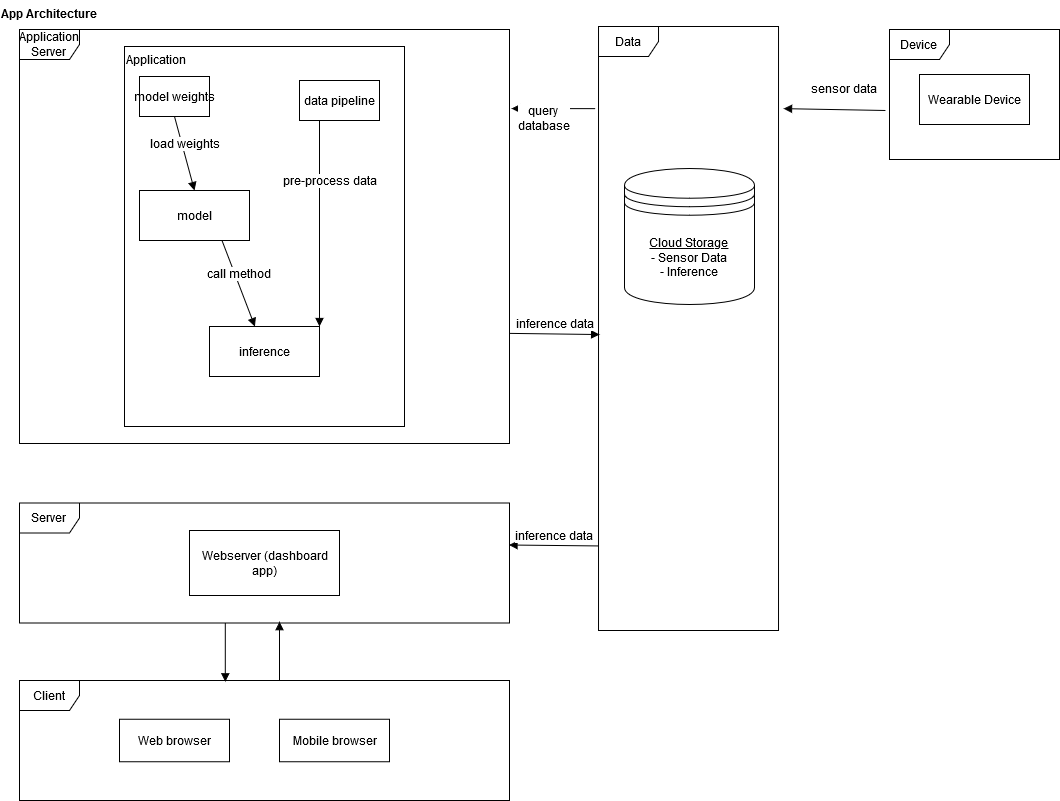

The diagram above was exported from draw.io. Its source (the exported page's mxGraphModel, read from the mxfile embedded in the PNG):
<mxGraphModel dx="1673" dy="951" grid="1" gridSize="10" guides="1" tooltips="1" connect="1" arrows="1" fold="1" page="1" pageScale="1" pageWidth="1100" pageHeight="850" background="#ffffff" math="0" shadow="0">
  <root>
    <mxCell id="0" />
    <mxCell id="1" parent="0" />
    <mxCell id="fS_3I7m6hcaNuMFOyXln-37" value="Data" style="shape=umlFrame;whiteSpace=wrap;html=1;fillColor=none;fontSize=12;" vertex="1" parent="1">
      <mxGeometry x="619.02" y="36" width="180" height="604" as="geometry" />
    </mxCell>
    <mxCell id="fS_3I7m6hcaNuMFOyXln-5" value="&lt;div style=&quot;font-size: 12px;&quot;&gt;Application Server&lt;br style=&quot;font-size: 12px;&quot;&gt;&lt;/div&gt;" style="shape=umlFrame;whiteSpace=wrap;html=1;fontSize=12;" vertex="1" parent="1">
      <mxGeometry x="40" y="39" width="490" height="414" as="geometry" />
    </mxCell>
    <mxCell id="fS_3I7m6hcaNuMFOyXln-28" value="Client" style="shape=umlFrame;whiteSpace=wrap;html=1;fontSize=12;" vertex="1" parent="1">
      <mxGeometry x="40" y="690" width="490" height="120" as="geometry" />
    </mxCell>
    <mxCell id="fS_3I7m6hcaNuMFOyXln-1" value="&lt;div style=&quot;font-size: 12px;&quot;&gt;&lt;u style=&quot;font-size: 12px;&quot;&gt;Cloud Storage&lt;/u&gt;&lt;br style=&quot;font-size: 12px;&quot;&gt;&lt;/div&gt;&lt;div style=&quot;font-size: 12px;&quot;&gt;- Sensor Data&lt;/div&gt;&lt;div style=&quot;font-size: 12px;&quot;&gt;- Inference&lt;br style=&quot;font-size: 12px;&quot;&gt;&lt;/div&gt;" style="shape=datastore;whiteSpace=wrap;html=1;fontSize=12;" vertex="1" parent="1">
      <mxGeometry x="645" y="178" width="130" height="136" as="geometry" />
    </mxCell>
    <mxCell id="fS_3I7m6hcaNuMFOyXln-4" value="App Architecture" style="text;align=center;fontStyle=1;verticalAlign=middle;spacingLeft=3;spacingRight=3;strokeColor=none;rotatable=0;points=[[0,0.5],[1,0.5]];portConstraint=eastwest;fontSize=12;" vertex="1" parent="1">
      <mxGeometry x="30" y="10" width="80" height="26" as="geometry" />
    </mxCell>
    <mxCell id="fS_3I7m6hcaNuMFOyXln-22" value="&lt;div style=&quot;font-size: 12px;&quot;&gt;query &lt;br style=&quot;font-size: 12px;&quot;&gt;&lt;/div&gt;&lt;div style=&quot;font-size: 12px;&quot;&gt;database&lt;/div&gt;" style="html=1;verticalAlign=bottom;endArrow=block;exitX=-0.018;exitY=0.136;exitDx=0;exitDy=0;exitPerimeter=0;fontSize=12;entryX=1.004;entryY=0.191;entryDx=0;entryDy=0;entryPerimeter=0;" edge="1" parent="1" source="fS_3I7m6hcaNuMFOyXln-37" target="fS_3I7m6hcaNuMFOyXln-5">
      <mxGeometry x="0.2328" y="27" width="80" relative="1" as="geometry">
        <mxPoint x="460" y="240" as="sourcePoint" />
        <mxPoint x="533" y="120" as="targetPoint" />
        <mxPoint as="offset" />
      </mxGeometry>
    </mxCell>
    <mxCell id="fS_3I7m6hcaNuMFOyXln-26" value="inference data" style="html=1;verticalAlign=bottom;endArrow=block;exitX=1.002;exitY=0.734;exitDx=0;exitDy=0;exitPerimeter=0;fontSize=12;entryX=0.006;entryY=0.51;entryDx=0;entryDy=0;entryPerimeter=0;" edge="1" parent="1" target="fS_3I7m6hcaNuMFOyXln-37">
      <mxGeometry width="80" relative="1" as="geometry">
        <mxPoint x="530" y="342.876" as="sourcePoint" />
        <mxPoint x="615.02" y="343" as="targetPoint" />
      </mxGeometry>
    </mxCell>
    <mxCell id="fS_3I7m6hcaNuMFOyXln-29" value="Web browser" style="html=1;fontSize=12;" vertex="1" parent="1">
      <mxGeometry x="140" y="728.75" width="110" height="42.5" as="geometry" />
    </mxCell>
    <mxCell id="fS_3I7m6hcaNuMFOyXln-30" value="Mobile browser" style="html=1;fontSize=12;" vertex="1" parent="1">
      <mxGeometry x="300" y="728.75" width="110" height="42.5" as="geometry" />
    </mxCell>
    <mxCell id="fS_3I7m6hcaNuMFOyXln-31" value="Server" style="shape=umlFrame;whiteSpace=wrap;html=1;fontSize=12;" vertex="1" parent="1">
      <mxGeometry x="40" y="512.5" width="490" height="120" as="geometry" />
    </mxCell>
    <mxCell id="fS_3I7m6hcaNuMFOyXln-32" value="&lt;div&gt;Webserver (dashboard&lt;/div&gt;&lt;div&gt;app)&lt;/div&gt;" style="html=1;fontSize=12;" vertex="1" parent="1">
      <mxGeometry x="210" y="540" width="150" height="65" as="geometry" />
    </mxCell>
    <mxCell id="fS_3I7m6hcaNuMFOyXln-39" value="Device" style="shape=umlFrame;whiteSpace=wrap;html=1;fillColor=none;fontSize=12;" vertex="1" parent="1">
      <mxGeometry x="910" y="39" width="170" height="130" as="geometry" />
    </mxCell>
    <mxCell id="fS_3I7m6hcaNuMFOyXln-42" value="Wearable Device" style="html=1;fillColor=none;fontSize=12;" vertex="1" parent="1">
      <mxGeometry x="940" y="84" width="110" height="50" as="geometry" />
    </mxCell>
    <mxCell id="fS_3I7m6hcaNuMFOyXln-44" value="sensor data" style="html=1;verticalAlign=bottom;endArrow=block;entryX=1.028;entryY=0.136;entryDx=0;entryDy=0;entryPerimeter=0;exitX=-0.024;exitY=0.623;exitDx=0;exitDy=0;exitPerimeter=0;fontSize=12;" edge="1" parent="1" source="fS_3I7m6hcaNuMFOyXln-39" target="fS_3I7m6hcaNuMFOyXln-37">
      <mxGeometry x="-0.1599" y="-11" width="80" relative="1" as="geometry">
        <mxPoint x="930" y="121" as="sourcePoint" />
        <mxPoint x="825" y="220" as="targetPoint" />
        <mxPoint as="offset" />
      </mxGeometry>
    </mxCell>
    <mxCell id="fS_3I7m6hcaNuMFOyXln-34" value="Application" style="html=1;align=left;verticalAlign=top;fillColor=none;fontSize=12;" vertex="1" parent="1">
      <mxGeometry x="145" y="56" width="280" height="380" as="geometry" />
    </mxCell>
    <mxCell id="fS_3I7m6hcaNuMFOyXln-12" value="model weights" style="html=1;fontSize=12;" vertex="1" parent="1">
      <mxGeometry x="160" y="86" width="70" height="40" as="geometry" />
    </mxCell>
    <mxCell id="fS_3I7m6hcaNuMFOyXln-16" value="model" style="html=1;fontSize=12;" vertex="1" parent="1">
      <mxGeometry x="160" y="200" width="110" height="50" as="geometry" />
    </mxCell>
    <mxCell id="fS_3I7m6hcaNuMFOyXln-17" value="load weights" style="html=1;verticalAlign=bottom;endArrow=block;entryX=0.5;entryY=0;entryDx=0;entryDy=0;exitX=0.5;exitY=1;exitDx=0;exitDy=0;fontSize=12;" edge="1" parent="1" source="fS_3I7m6hcaNuMFOyXln-12" target="fS_3I7m6hcaNuMFOyXln-16">
      <mxGeometry width="80" relative="1" as="geometry">
        <mxPoint x="160" y="126" as="sourcePoint" />
        <mxPoint x="240" y="126" as="targetPoint" />
      </mxGeometry>
    </mxCell>
    <mxCell id="fS_3I7m6hcaNuMFOyXln-18" value="data pipeline" style="html=1;fontSize=12;" vertex="1" parent="1">
      <mxGeometry x="320" y="90" width="80" height="40" as="geometry" />
    </mxCell>
    <mxCell id="fS_3I7m6hcaNuMFOyXln-19" value="inference" style="html=1;fontSize=12;" vertex="1" parent="1">
      <mxGeometry x="230" y="336" width="110" height="50" as="geometry" />
    </mxCell>
    <mxCell id="fS_3I7m6hcaNuMFOyXln-21" value="call method" style="html=1;verticalAlign=bottom;endArrow=block;exitX=0.75;exitY=1;exitDx=0;exitDy=0;fontSize=12;" edge="1" parent="1" source="fS_3I7m6hcaNuMFOyXln-16" target="fS_3I7m6hcaNuMFOyXln-19">
      <mxGeometry width="80" relative="1" as="geometry">
        <mxPoint x="270" y="216" as="sourcePoint" />
        <mxPoint x="310" y="266" as="targetPoint" />
      </mxGeometry>
    </mxCell>
    <mxCell id="fS_3I7m6hcaNuMFOyXln-25" value="pre-process data" style="html=1;verticalAlign=bottom;endArrow=block;exitX=0.25;exitY=1;exitDx=0;exitDy=0;entryX=1;entryY=0;entryDx=0;entryDy=0;fontSize=12;" edge="1" parent="1" source="fS_3I7m6hcaNuMFOyXln-18" target="fS_3I7m6hcaNuMFOyXln-19">
      <mxGeometry x="-0.3204" y="10" width="80" relative="1" as="geometry">
        <mxPoint x="365.8299999999999" y="126" as="sourcePoint" />
        <mxPoint x="384.1633333333332" y="176" as="targetPoint" />
        <mxPoint y="1" as="offset" />
      </mxGeometry>
    </mxCell>
    <mxCell id="fS_3I7m6hcaNuMFOyXln-48" value="inference data" style="html=1;verticalAlign=bottom;endArrow=block;entryX=0.999;entryY=0.35;entryDx=0;entryDy=0;entryPerimeter=0;fontSize=12;exitX=0.001;exitY=0.86;exitDx=0;exitDy=0;exitPerimeter=0;" edge="1" parent="1" source="fS_3I7m6hcaNuMFOyXln-37" target="fS_3I7m6hcaNuMFOyXln-31">
      <mxGeometry width="80" relative="1" as="geometry">
        <mxPoint x="618" y="555" as="sourcePoint" />
        <mxPoint x="550" y="591.736" as="targetPoint" />
      </mxGeometry>
    </mxCell>
    <mxCell id="fS_3I7m6hcaNuMFOyXln-50" value="" style="html=1;verticalAlign=bottom;endArrow=block;fontSize=12;exitX=0.42;exitY=1;exitDx=0;exitDy=0;exitPerimeter=0;entryX=0.42;entryY=0.011;entryDx=0;entryDy=0;entryPerimeter=0;" edge="1" parent="1" source="fS_3I7m6hcaNuMFOyXln-31" target="fS_3I7m6hcaNuMFOyXln-28">
      <mxGeometry width="80" relative="1" as="geometry">
        <mxPoint x="220" y="660" as="sourcePoint" />
        <mxPoint x="300" y="660" as="targetPoint" />
      </mxGeometry>
    </mxCell>
    <mxCell id="fS_3I7m6hcaNuMFOyXln-51" value="" style="html=1;verticalAlign=bottom;endArrow=block;fontSize=12;exitX=0.42;exitY=1;exitDx=0;exitDy=0;exitPerimeter=0;entryX=0.42;entryY=0.011;entryDx=0;entryDy=0;entryPerimeter=0;" edge="1" parent="1">
      <mxGeometry width="80" relative="1" as="geometry">
        <mxPoint x="300" y="689.9999999999999" as="sourcePoint" />
        <mxPoint x="300" y="631.18" as="targetPoint" />
      </mxGeometry>
    </mxCell>
  </root>
</mxGraphModel>